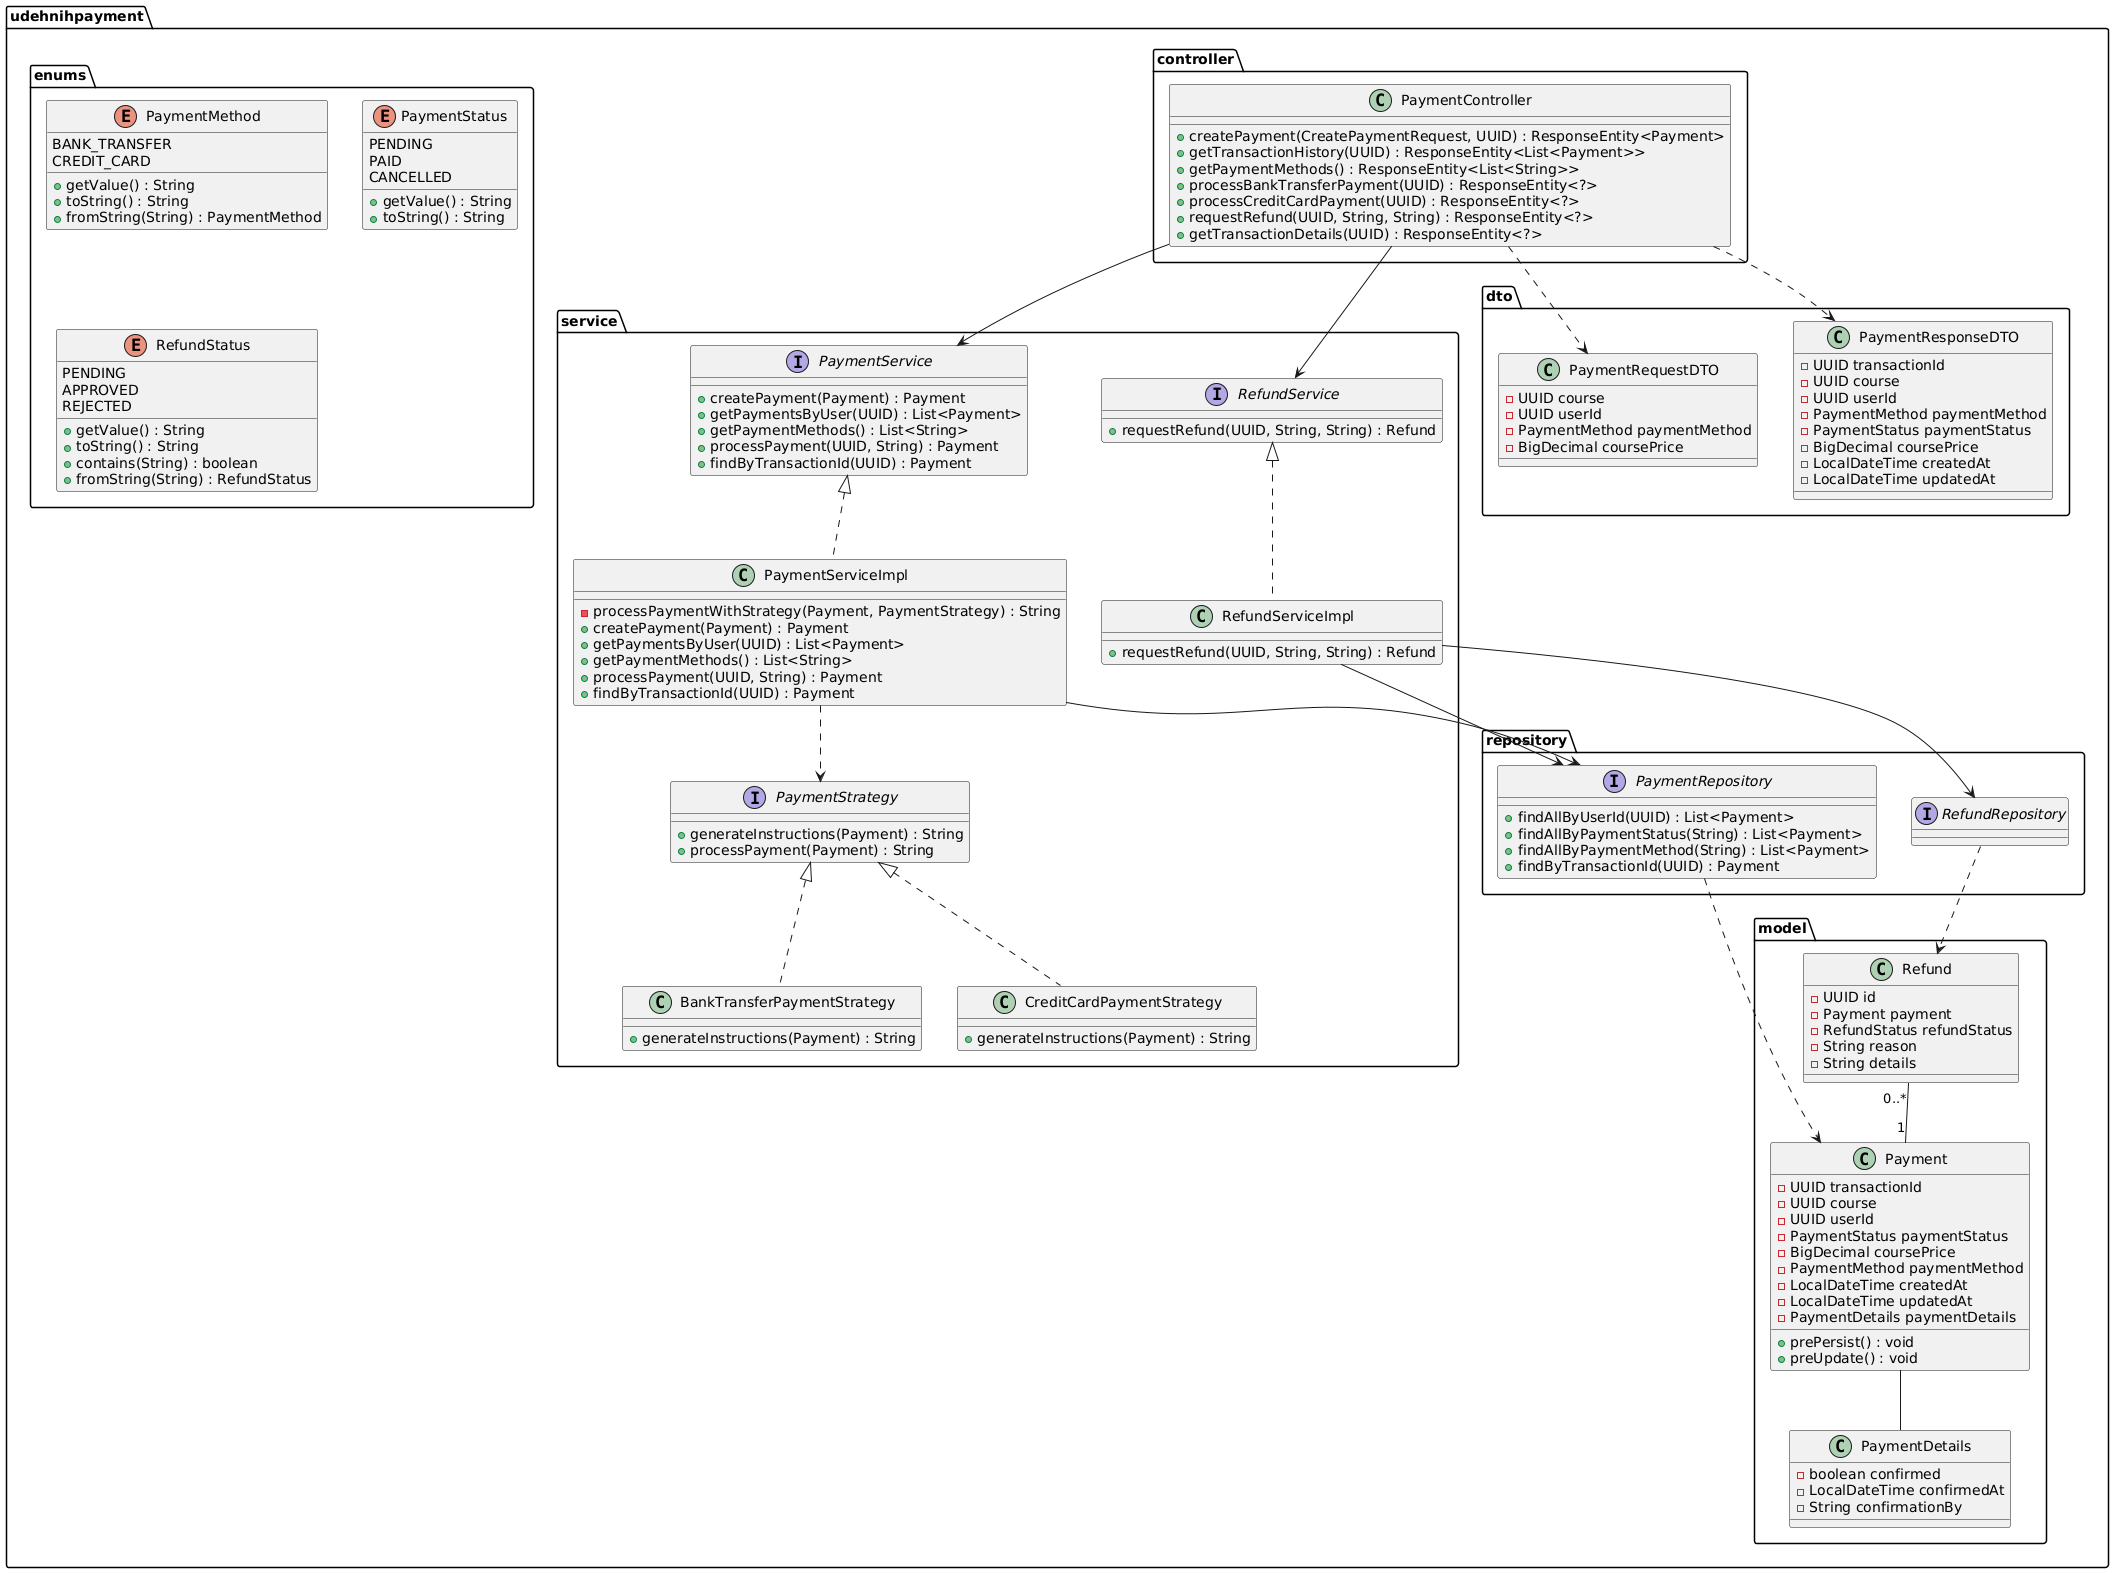

The diagram above was rendered by PlantUML. Its source (embedded in the PNG):
@startuml
package "udehnihpayment" {
    package "model" {
        class Payment {
            - UUID transactionId
            - UUID course
            - UUID userId
            - PaymentStatus paymentStatus
            - BigDecimal coursePrice
            - PaymentMethod paymentMethod
            - LocalDateTime createdAt
            - LocalDateTime updatedAt
            - PaymentDetails paymentDetails
            + prePersist() : void
            + preUpdate() : void
        }
        
        class PaymentDetails {
            - boolean confirmed
            - LocalDateTime confirmedAt
            - String confirmationBy
        }
        
        class Refund {
            - UUID id
            - Payment payment
            - RefundStatus refundStatus
            - String reason
            - String details
        }
    }
    
    package "enums" {
        enum PaymentMethod {
            BANK_TRANSFER
            CREDIT_CARD
            + getValue() : String
            + toString() : String
            + fromString(String) : PaymentMethod
        }
        
        enum PaymentStatus {
            PENDING
            PAID
            CANCELLED
            + getValue() : String
            + toString() : String
        }
        
        enum RefundStatus {
            PENDING
            APPROVED
            REJECTED
            + getValue() : String
            + toString() : String
            + contains(String) : boolean
            + fromString(String) : RefundStatus
        }
    }
    
    package "repository" {
        interface PaymentRepository {
            + findAllByUserId(UUID) : List<Payment>
            + findAllByPaymentStatus(String) : List<Payment>
            + findAllByPaymentMethod(String) : List<Payment>
            + findByTransactionId(UUID) : Payment
        }
        
        interface RefundRepository {
        }
    }
    
    package "service" {
        interface PaymentService {
            + createPayment(Payment) : Payment
            + getPaymentsByUser(UUID) : List<Payment>
            + getPaymentMethods() : List<String>
            + processPayment(UUID, String) : Payment
            + findByTransactionId(UUID) : Payment
        }
        
        class PaymentServiceImpl {
            - processPaymentWithStrategy(Payment, PaymentStrategy) : String
            + createPayment(Payment) : Payment
            + getPaymentsByUser(UUID) : List<Payment>
            + getPaymentMethods() : List<String>
            + processPayment(UUID, String) : Payment
            + findByTransactionId(UUID) : Payment
        }
        
        interface RefundService {
            + requestRefund(UUID, String, String) : Refund
        }
        
        class RefundServiceImpl {
            + requestRefund(UUID, String, String) : Refund
        }
        
        interface "PaymentStrategy" as PaymentStrategyInt {
            + generateInstructions(Payment) : String
            + processPayment(Payment) : String
        }
        
        class "BankTransferPaymentStrategy" as BankTransferStrategy {
            + generateInstructions(Payment) : String
        }
        
        class "CreditCardPaymentStrategy" as CreditCardStrategy {
            + generateInstructions(Payment) : String
        }
    }
    
    package "controller" {
        class PaymentController {
            + createPayment(CreatePaymentRequest, UUID) : ResponseEntity<Payment>
            + getTransactionHistory(UUID) : ResponseEntity<List<Payment>>
            + getPaymentMethods() : ResponseEntity<List<String>>
            + processBankTransferPayment(UUID) : ResponseEntity<?>
            + processCreditCardPayment(UUID) : ResponseEntity<?>
            + requestRefund(UUID, String, String) : ResponseEntity<?>
            + getTransactionDetails(UUID) : ResponseEntity<?>
        }
    }
    
    package "dto" {
        class PaymentRequestDTO {
            - UUID course
            - UUID userId
            - PaymentMethod paymentMethod
            - BigDecimal coursePrice
        }
        
        class PaymentResponseDTO {
            - UUID transactionId
            - UUID course
            - UUID userId
            - PaymentMethod paymentMethod
            - PaymentStatus paymentStatus
            - BigDecimal coursePrice
            - LocalDateTime createdAt
            - LocalDateTime updatedAt
        }
    }
}

' Relationships
Payment -- PaymentDetails
Refund "0..*" -- "1" Payment

PaymentRepository ..> Payment
RefundRepository ..> Refund

PaymentService <|.. PaymentServiceImpl
RefundService <|.. RefundServiceImpl

PaymentServiceImpl --> PaymentRepository
RefundServiceImpl --> RefundRepository
RefundServiceImpl --> PaymentRepository

PaymentController --> PaymentService
PaymentController --> RefundService

PaymentServiceImpl ..> PaymentStrategyInt
PaymentStrategyInt <|.. BankTransferStrategy
PaymentStrategyInt <|.. CreditCardStrategy

PaymentController ..> PaymentRequestDTO
PaymentController ..> PaymentResponseDTO
@enduml